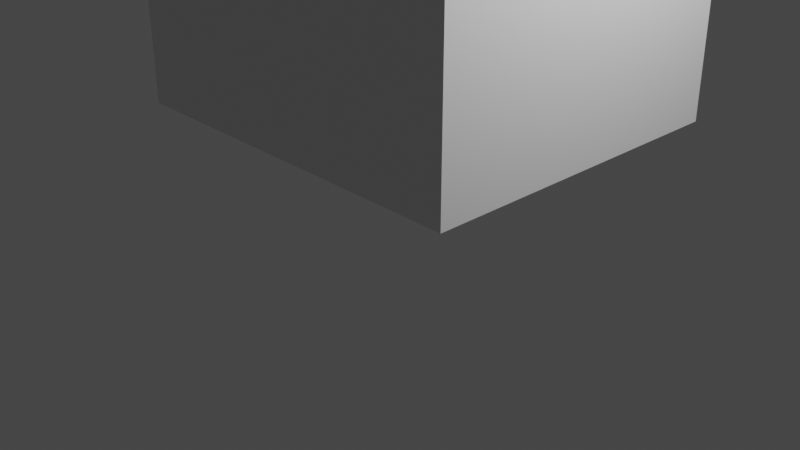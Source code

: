 # Source: toy_car.blend  (saved by Blender 2.83.19; exported with 4.5.12 LTS)
import bpy
from mathutils import Matrix  # noqa: F401  (used for matrix-valued properties, if any)

bpy.ops.wm.read_factory_settings(use_empty=True)
scene = bpy.context.scene
scene.name = 'Scene'

# ---- collections
col_collection = bpy.data.collections.new('Collection'); scene.collection.children.link(col_collection)

# ---- materials (node trees are filled in below, after node groups)
mat_material = bpy.data.materials.new('Material')
mat_material.alpha_threshold = 0.0
mat_material.use_transparent_shadow = False
mat_material.line_color = (0.0, 0.0, 0.0, 1.0)

# ---- material node trees
mat_material.use_nodes = True; mat_material.node_tree.nodes.clear()
_N = mat_material.node_tree.nodes; _L = mat_material.node_tree.links
n0 = _N.new('ShaderNodeOutputMaterial'); n0.name = 'Material Output'; n0.location = (300, 300)
n1 = _N.new('ShaderNodeBsdfPrincipled'); n1.name = 'Principled BSDF'; n1.location = (10, 300)
n1.distribution = 'GGX'
n1.subsurface_method = 'BURLEY'
n1.inputs[2].default_value = 0.4
n1.inputs[3].default_value = 1.45
n1.inputs[27].default_value = (0.0, 0.0, 0.0, 1.0)
n1.inputs[28].default_value = 1.0
_L.new(n1.outputs[0], n0.inputs[0])
n0.is_active_output = True

# ---- world
world_world = bpy.data.worlds.new('World'); scene.world = world_world
world_world.use_nodes = True; world_world.node_tree.nodes.clear()
_N = world_world.node_tree.nodes; _L = world_world.node_tree.links
n0 = _N.new('ShaderNodeOutputWorld'); n0.name = 'World Output'; n0.location = (300, 300)
n1 = _N.new('ShaderNodeBackground'); n1.name = 'Background'; n1.location = (10, 300)
n1.inputs[0].default_value = (0.05088, 0.05088, 0.05088, 1.0)
_L.new(n1.outputs[0], n0.inputs[0])
n0.is_active_output = True
world_world.color = (0.05088, 0.05088, 0.05088)
world_world.use_sun_shadow = False
world_world.sun_shadow_jitter_overblur = 0.0

# ---- cameras
cam_camera = bpy.data.cameras.new('Camera')
cam_camera.clip_end = 100.0
cam_camera.ortho_scale = 7.314

# ---- lights
light_light = bpy.data.lights.new('Light', 'POINT')
light_light.transmission_factor = 0.0
light_light.energy = 1000.0
light_light.shadow_soft_size = 0.1
light_light.shadow_maximum_resolution = 0.006
light_light.use_absolute_resolution = True

# ---- meshes
me_cube = bpy.data.meshes.new('Cube')
me_cube.from_pydata([(2.0, 2.051, 3.071), (2.0, 2.051, 1.071), (2.0, -1.443, 3.071), (2.0, -1.443, 1.071), (0.0, 2.051, 3.071), (0.0, 2.051, 1.071), (0.0, -1.443, 3.071), (0.0, -1.443, 1.071), (0.0, -1.146, 1.071), (2.0, -1.146, 3.071), (0.0, -1.146, 3.071), (2.0, -1.146, 1.071)], [], [(9, 10, 6, 2), (3, 2, 6, 7), (8, 10, 4, 5), (8, 11, 3, 7), (11, 9, 2, 3), (5, 4, 0, 1), (1, 0, 9, 11), (5, 1, 11, 8), (7, 6, 10, 8), (0, 4, 10, 9)])
_uv = me_cube.uv_layers.new(name='UVMap')
_uv.uv.foreach_set('vector', [0.625, 0.625, 0.875, 0.625, 0.875, 0.75, 0.625, 0.75, 0.375, 0.75, 0.625, 0.75, 0.625, 1.0, 0.375, 1.0, 0.375, 0.125, 0.625, 0.125, 0.625, 0.25, 0.375, 0.25, 0.125, 0.625, 0.375, 0.625, 0.375, 0.75, 0.125, 0.75, 0.375, 0.625, 0.625, 0.625, 0.625, 0.75, 0.375, 0.75, 0.375, 0.25, 0.625, 0.25, 0.625, 0.5, 0.375, 0.5, 0.375, 0.5, 0.625, 0.5, 0.625, 0.625, 0.375, 0.625, 0.125, 0.5, 0.375, 0.5, 0.375, 0.625, 0.125, 0.625, 0.375, 0.0, 0.625, 0.0, 0.625, 0.125, 0.375, 0.125, 0.625, 0.5, 0.875, 0.5, 0.875, 0.625, 0.625, 0.625])
me_cube.materials.append(mat_material)
me_cube.use_remesh_preserve_volume = False
me_cube.use_remesh_preserve_attributes = False
me_cube.use_mirror_vertex_groups = False
me_cube.update()
me_cube_001 = bpy.data.meshes.new('Cube.001')
me_cube_001.from_pydata([(2.0, 1.738, 4.897), (2.0, 2.051, 3.049), (2.0, -0.4422, 4.999), (2.0, -1.142, 3.049), (-2.247e-17, 1.738, 4.897), (0.0, 2.051, 3.049), (0.0, -0.4422, 4.999), (0.0, -1.142, 3.049), (0.0, 1.47, 3.049), (0.0, -0.5612, 3.049), (2.0, 1.503, 4.999), (2.0, -0.09458, 4.999), (0.0, -0.09458, 4.999), (0.0, 1.503, 4.999), (2.0, -0.5612, 3.049), (2.0, 1.47, 3.049), (0.0, -0.5644, 4.658), (2.0, 1.886, 4.658), (0.0, 1.886, 4.658), (0.0, 1.497, 4.658), (2.0, -0.5644, 4.658), (0.0, -0.176, 4.658), (2.0, -0.176, 4.658), (2.0, 1.497, 4.658), (0.0, -0.9548, 4.61), (0.0, -0.8326, 4.951), (2.0, -0.8326, 4.951), (2.0, -0.9548, 4.61)], [], [(11, 12, 6, 2), (3, 20, 16, 7), (8, 19, 18, 5), (9, 14, 3, 7), (14, 22, 20, 3), (5, 18, 17, 1), (1, 17, 23, 15), (15, 23, 22, 14), (5, 1, 15, 8), (8, 15, 14, 9), (7, 16, 21, 9), (9, 21, 19, 8), (0, 4, 13, 10), (10, 13, 12, 11), (24, 27, 26, 25), (22, 23, 10, 11), (20, 22, 11, 2), (19, 21, 12, 13), (6, 16, 24, 25), (17, 18, 4, 0), (18, 19, 13, 4), (23, 17, 0, 10), (21, 16, 6, 12), (20, 2, 26, 27), (2, 6, 25, 26), (16, 20, 27, 24)])
_uv = me_cube_001.uv_layers.new(name='UVMap')
_uv.uv.foreach_set('vector', [0.625, 0.6667, 0.875, 0.6667, 0.875, 0.75, 0.625, 0.75, 0.375, 0.75, 0.5814, 0.75, 0.5814, 1.0, 0.375, 1.0, 0.375, 0.1667, 0.5814, 0.1667, 0.5814, 0.25, 0.375, 0.25, 0.125, 0.6667, 0.375, 0.6667, 0.375, 0.75, 0.125, 0.75, 0.375, 0.6667, 0.5814, 0.6667, 0.5814, 0.75, 0.375, 0.75, 0.375, 0.25, 0.5814, 0.25, 0.5814, 0.5, 0.375, 0.5, 0.375, 0.5, 0.5814, 0.5, 0.5814, 0.5833, 0.375, 0.5833, 0.375, 0.5833, 0.5814, 0.5833, 0.5814, 0.6667, 0.375, 0.6667, 0.125, 0.5, 0.375, 0.5, 0.375, 0.5833, 0.125, 0.5833, 0.125, 0.5833, 0.375, 0.5833, 0.375, 0.6667, 0.125, 0.6667, 0.375, 0.0, 0.5814, 0.0, 0.5814, 0.08333, 0.375, 0.08333, 0.375, 0.08333, 0.5814, 0.08333, 0.5814, 0.1667, 0.375, 0.1667, 0.625, 0.5, 0.875, 0.5, 0.875, 0.5833, 0.625, 0.5833, 0.625, 0.5833, 0.875, 0.5833, 0.875, 0.6667, 0.625, 0.6667, 0.5814, 1.0, 0.5814, 0.75, 0.625, 0.75, 0.625, 1.0, 0.5814, 0.6667, 0.5814, 0.5833, 0.625, 0.5833, 0.625, 0.6667, 0.5814, 0.75, 0.5814, 0.6667, 0.625, 0.6667, 0.625, 0.75, 0.5814, 0.1667, 0.5814, 0.08333, 0.625, 0.08333, 0.625, 0.1667, 0.625, 0.0, 0.5814, 0.0, 0.5814, 0.0, 0.625, 0.0, 0.5814, 0.5, 0.5814, 0.25, 0.625, 0.25, 0.625, 0.5, 0.5814, 0.25, 0.5814, 0.1667, 0.625, 0.1667, 0.625, 0.25, 0.5814, 0.5833, 0.5814, 0.5, 0.625, 0.5, 0.625, 0.5833, 0.5814, 0.08333, 0.5814, 0.0, 0.625, 0.0, 0.625, 0.08333, 0.5814, 0.75, 0.625, 0.75, 0.625, 0.75, 0.5814, 0.75, 0.625, 0.75, 0.875, 0.75, 0.875, 0.75, 0.625, 0.75, 0.5814, 1.0, 0.5814, 0.75, 0.5814, 0.75, 0.5814, 1.0])
me_cube_001.materials.append(mat_material)
me_cube_001.use_remesh_preserve_volume = False
me_cube_001.use_remesh_preserve_attributes = False
me_cube_001.use_mirror_vertex_groups = False
me_cube_001.update()

# ---- objects
ob_cube = bpy.data.objects.new('Cube', me_cube)
ob_light = bpy.data.objects.new('Light', light_light)
ob_camera = bpy.data.objects.new('Camera', cam_camera)
ob_cube_001 = bpy.data.objects.new('Cube.001', me_cube_001)

# ---- transforms, parenting, visibility, modifiers, constraints
ob_cube.location = (0.0, 0.0, 0.0)
ob_cube.lock_rotations_4d = False
ob_cube.empty_display_type = 'ARROWS'
ob_cube.lineart.crease_threshold = 0.0
_m = ob_cube.modifiers.new('Mirror', 'MIRROR')
ob_light.location = (4.076, 1.005, 5.904)
ob_light.rotation_euler = (0.6503, 0.05522, 1.866)
ob_light.lock_rotations_4d = False
ob_light.empty_display_type = 'ARROWS'
ob_light.color = (0.0, 0.0, 0.0, 0.0)
ob_light.lineart.crease_threshold = 0.0
ob_camera.location = (7.359, -6.926, 4.958)
ob_camera.rotation_euler = (1.109, 0.0, 0.8149)
ob_camera.lock_rotations_4d = False
ob_camera.empty_display_type = 'ARROWS'
ob_camera.color = (0.0, 0.0, 0.0, 0.0)
ob_camera.display_type = 'WIRE'
ob_camera.lineart.crease_threshold = 0.0
ob_cube_001.location = (0.0, 0.0, 0.0)
ob_cube_001.lock_rotations_4d = False
ob_cube_001.empty_display_type = 'ARROWS'
ob_cube_001.lineart.crease_threshold = 0.0
_m = ob_cube_001.modifiers.new('Mirror', 'MIRROR')

# ---- collection membership
col_collection.objects.link(ob_cube)
col_collection.objects.link(ob_light)
col_collection.objects.link(ob_camera)
col_collection.objects.link(ob_cube_001)

# ---- scene / render settings (as saved in the file)
scene.camera = ob_camera
scene.frame_start = 1; scene.frame_end = 250; scene.frame_set(21)
scene.render.engine = 'BLENDER_EEVEE_NEXT'
scene.cycles.use_denoising = False
scene.cycles.samples = 128
scene.cycles.sampling_pattern = 'TABULATED_SOBOL'
scene.cycles.use_adaptive_sampling = False
scene.cycles.use_light_tree = False
scene.view_settings.view_transform = 'Filmic'
bpy.context.view_layer.update()
